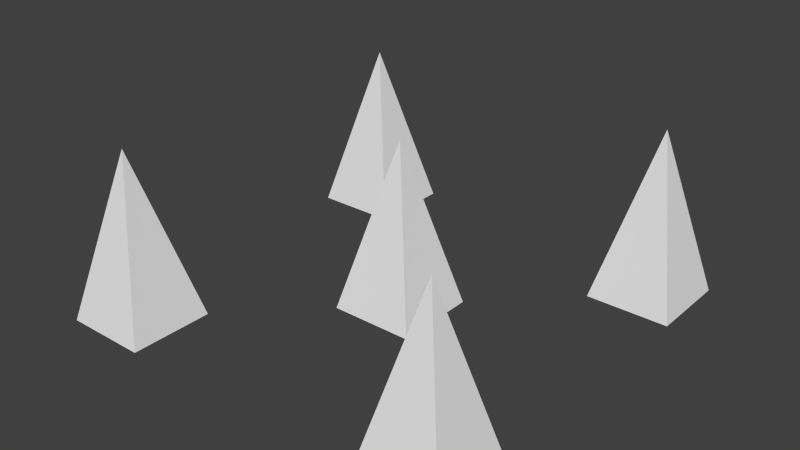 # Source: decoration-move-spikes.blend  (saved by Blender 2.76.0; exported with 4.5.12 LTS)
import bpy
from mathutils import Matrix  # noqa: F401  (used for matrix-valued properties, if any)

bpy.ops.wm.read_factory_settings(use_empty=True)
scene = bpy.context.scene
scene.name = 'Scene'

# ---- collections
col_collection_1 = bpy.data.collections.new('Collection 1'); scene.collection.children.link(col_collection_1)

# ---- world
world_world = bpy.data.worlds.new('World'); scene.world = world_world
world_world.color = (0.05088, 0.05088, 0.05088)
world_world.use_sun_shadow = False
world_world.sun_shadow_jitter_overblur = 0.0
world_world.cycles.sampling_method = 'MANUAL'
world_world.cycles.sample_map_resolution = 256

# ---- meshes
me_cube_005 = bpy.data.meshes.new('Cube.005')
me_cube_005.from_pydata([(0.3, -0.5, -8.146e-08), (0.5, -0.5, -8.146e-08), (0.4, -0.4, 0.4), (0.3, -0.3, -4.888e-08), (0.5, -0.3, -4.888e-08), (-0.5, -0.5, -8.146e-08), (-0.3, -0.5, -8.146e-08), (-0.4, -0.4, 0.4), (-0.5, -0.3, -4.888e-08), (-0.3, -0.3, -4.888e-08), (-0.5, 0.3, 4.888e-08), (-0.3, 0.3, 4.888e-08), (-0.4, 0.4, 0.4), (-0.5, 0.5, 8.146e-08), (-0.3, 0.5, 8.146e-08), (0.3, 0.3, 4.888e-08), (0.5, 0.3, 4.888e-08), (0.4, 0.4, 0.4), (0.3, 0.5, 8.146e-08), (0.5, 0.5, 8.146e-08), (-0.1, -0.1, -1.629e-08), (0.1, -0.1, -1.629e-08), (0.0, -6.517e-08, 0.4), (-0.1, 0.1, 1.629e-08), (0.1, 0.1, 1.629e-08)], [], [(0, 1, 2), (0, 2, 3), (3, 2, 4), (1, 4, 2), (4, 1, 0, 3), (5, 6, 7), (5, 7, 8), (8, 7, 9), (6, 9, 7), (9, 6, 5, 8), (10, 11, 12), (10, 12, 13), (13, 12, 14), (11, 14, 12), (14, 11, 10, 13), (15, 16, 17), (15, 17, 18), (18, 17, 19), (16, 19, 17), (19, 16, 15, 18), (20, 21, 22), (20, 22, 23), (23, 22, 24), (21, 24, 22), (24, 21, 20, 23)])
_uv = me_cube_005.uv_layers.new(name='UVMap')
_uv.uv.foreach_set('vector', [0.2787, 0.004985, 0.3362, 0.004985, 0.3362, 0.06253, 0.2787, 0.004985, 0.3362, 0.004985, 0.3362, 0.06253, 0.2787, 0.004985, 0.3362, 0.004985, 0.3362, 0.06253, 0.2787, 0.004985, 0.3362, 0.004985, 0.3362, 0.06253, 0.2787, 0.004985, 0.3362, 0.004985, 0.3362, 0.06253, 0.2787, 0.06253, 0.2787, 0.004985, 0.3362, 0.004985, 0.3362, 0.06253, 0.2787, 0.004985, 0.3362, 0.004985, 0.3362, 0.06253, 0.2787, 0.004985, 0.3362, 0.004985, 0.3362, 0.06253, 0.2787, 0.004985, 0.3362, 0.004985, 0.3362, 0.06253, 0.2787, 0.004985, 0.3362, 0.004985, 0.3362, 0.06253, 0.2787, 0.06253, 0.2787, 0.004985, 0.3362, 0.004985, 0.3362, 0.06253, 0.2787, 0.004985, 0.3362, 0.004985, 0.3362, 0.06253, 0.2787, 0.004985, 0.3362, 0.004985, 0.3362, 0.06253, 0.2787, 0.004985, 0.3362, 0.004985, 0.3362, 0.06253, 0.2787, 0.004985, 0.3362, 0.004985, 0.3362, 0.06253, 0.2787, 0.06253, 0.2787, 0.004985, 0.3362, 0.004985, 0.3362, 0.06253, 0.2787, 0.004985, 0.3362, 0.004985, 0.3362, 0.06253, 0.2787, 0.004985, 0.3362, 0.004985, 0.3362, 0.06253, 0.2787, 0.004985, 0.3362, 0.004985, 0.3362, 0.06253, 0.2787, 0.004985, 0.3362, 0.004985, 0.3362, 0.06253, 0.2787, 0.06253, 0.2787, 0.004985, 0.3362, 0.004985, 0.3362, 0.06253, 0.2787, 0.004985, 0.3362, 0.004985, 0.3362, 0.06253, 0.2787, 0.004985, 0.3362, 0.004985, 0.3362, 0.06253, 0.2787, 0.004985, 0.3362, 0.004985, 0.3362, 0.06253, 0.2787, 0.004985, 0.3362, 0.004985, 0.3362, 0.06253, 0.2787, 0.06253])
me_cube_005.use_remesh_preserve_volume = False
me_cube_005.use_remesh_preserve_attributes = False
me_cube_005.use_mirror_vertex_groups = False
me_cube_005.update()
me_cube_005.normals_split_custom_set([tuple(v) for v in zip(*[iter([0.0, -0.9701, 0.2425, 0.0, -0.9701, 0.2425, 0.0, -0.9701, 0.2425, -0.9701, 3.614e-07, 0.2425, -0.9701, 3.614e-07, 0.2425, -0.9701, 3.614e-07, 0.2425, 0.0, 0.9701, 0.2425, 0.0, 0.9701, 0.2425, 0.0, 0.9701, 0.2425, 0.9701, 0.0, 0.2425, 0.9701, 0.0, 0.2425, 0.9701, 0.0, 0.2425, 0.0, 1.629e-07, -1.0, 0.0, 1.629e-07, -1.0, 0.0, 1.629e-07, -1.0, 0.0, 1.629e-07, -1.0, 0.0, -0.9701, 0.2425, 0.0, -0.9701, 0.2425, 0.0, -0.9701, 0.2425, -0.9701, 0.0, 0.2425, -0.9701, 0.0, 0.2425, -0.9701, 0.0, 0.2425, 0.0, 0.9701, 0.2425, 0.0, 0.9701, 0.2425, 0.0, 0.9701, 0.2425, 0.9701, 3.614e-07, 0.2425, 0.9701, 3.614e-07, 0.2425, 0.9701, 3.614e-07, 0.2425, 0.0, 1.629e-07, -1.0, 0.0, 1.629e-07, -1.0, 0.0, 1.629e-07, -1.0, 0.0, 1.629e-07, -1.0, 0.0, -0.9701, 0.2425, 0.0, -0.9701, 0.2425, 0.0, -0.9701, 0.2425, -0.9701, 0.0, 0.2425, -0.9701, 0.0, 0.2425, -0.9701, 0.0, 0.2425, 0.0, 0.9701, 0.2425, 0.0, 0.9701, 0.2425, 0.0, 0.9701, 0.2425, 0.9701, 0.0, 0.2425, 0.9701, 0.0, 0.2425, 0.9701, 0.0, 0.2425, 0.0, 1.629e-07, -1.0, 0.0, 1.629e-07, -1.0, 0.0, 1.629e-07, -1.0, 0.0, 1.629e-07, -1.0, 0.0, -0.9701, 0.2425, 0.0, -0.9701, 0.2425, 0.0, -0.9701, 0.2425, -0.9701, 0.0, 0.2425, -0.9701, 0.0, 0.2425, -0.9701, 0.0, 0.2425, 0.0, 0.9701, 0.2425, 0.0, 0.9701, 0.2425, 0.0, 0.9701, 0.2425, 0.9701, 0.0, 0.2425, 0.9701, 0.0, 0.2425, 0.9701, 0.0, 0.2425, 0.0, 1.629e-07, -1.0, 0.0, 1.629e-07, -1.0, 0.0, 1.629e-07, -1.0, 0.0, 1.629e-07, -1.0, 0.0, -0.9701, 0.2425, 0.0, -0.9701, 0.2425, 0.0, -0.9701, 0.2425, -0.9701, -4.518e-08, 0.2425, -0.9701, -4.518e-08, 0.2425, -0.9701, -4.518e-08, 0.2425, 0.0, 0.9701, 0.2425, 0.0, 0.9701, 0.2425, 0.0, 0.9701, 0.2425, 0.9701, -4.518e-08, 0.2425, 0.9701, -4.518e-08, 0.2425, 0.9701, -4.518e-08, 0.2425, 0.0, 1.629e-07, -1.0, 0.0, 1.629e-07, -1.0, 0.0, 1.629e-07, -1.0, 0.0, 1.629e-07, -1.0])] * 3)])

# ---- objects
ob_cube_005 = bpy.data.objects.new('Cube.005', me_cube_005)

# ---- transforms, parenting, visibility, modifiers, constraints
ob_cube_005.location = (0.0, 0.0, 0.0)
ob_cube_005.lineart.crease_threshold = 0.0

# ---- collection membership
col_collection_1.objects.link(ob_cube_005)

# ---- scene / render settings (as saved in the file)
scene.frame_start = 1; scene.frame_end = 250; scene.frame_set(1)
scene.render.engine = 'BLENDER_EEVEE_NEXT'
scene.render.resolution_percentage = 50
scene.render.dither_intensity = 0.0
scene.cycles.use_denoising = False
scene.cycles.samples = 10
scene.cycles.sampling_pattern = 'TABULATED_SOBOL'
scene.cycles.light_sampling_threshold = 0.0
scene.cycles.use_adaptive_sampling = False
scene.cycles.use_light_tree = False
scene.cycles.blur_glossy = 0.0
scene.cycles.pixel_filter_type = 'GAUSSIAN'
scene.cycles.sample_clamp_indirect = 0.0
scene.view_settings.view_transform = 'Standard'
bpy.context.view_layer.update()

# ---- added for rendering (the .blend has no active camera and no usable light): camera, sun
cam_auto = bpy.data.cameras.new('AutoCamera')
cam_auto.lens = 50.0
cam_auto.sensor_width = 36.0
cam_auto.clip_end = 1000.0
ob_auto_camera = bpy.data.objects.new('AutoCamera', cam_auto)
scene.collection.objects.link(ob_auto_camera)
ob_auto_camera.location = (1.3598, -1.63176, 1.28784)
ob_auto_camera.rotation_euler = (1.09748, -7.21219e-08, 0.694738)
scene.camera = ob_auto_camera
light_auto_sun = bpy.data.lights.new('AutoSun', 'SUN')
light_auto_sun.energy = 3.0
light_auto_sun.angle = 0.0523599
ob_auto_sun = bpy.data.objects.new('AutoSun', light_auto_sun)
scene.collection.objects.link(ob_auto_sun)
ob_auto_sun.rotation_euler = (0.872665, 0.174533, 0.523599)
bpy.context.view_layer.update()
